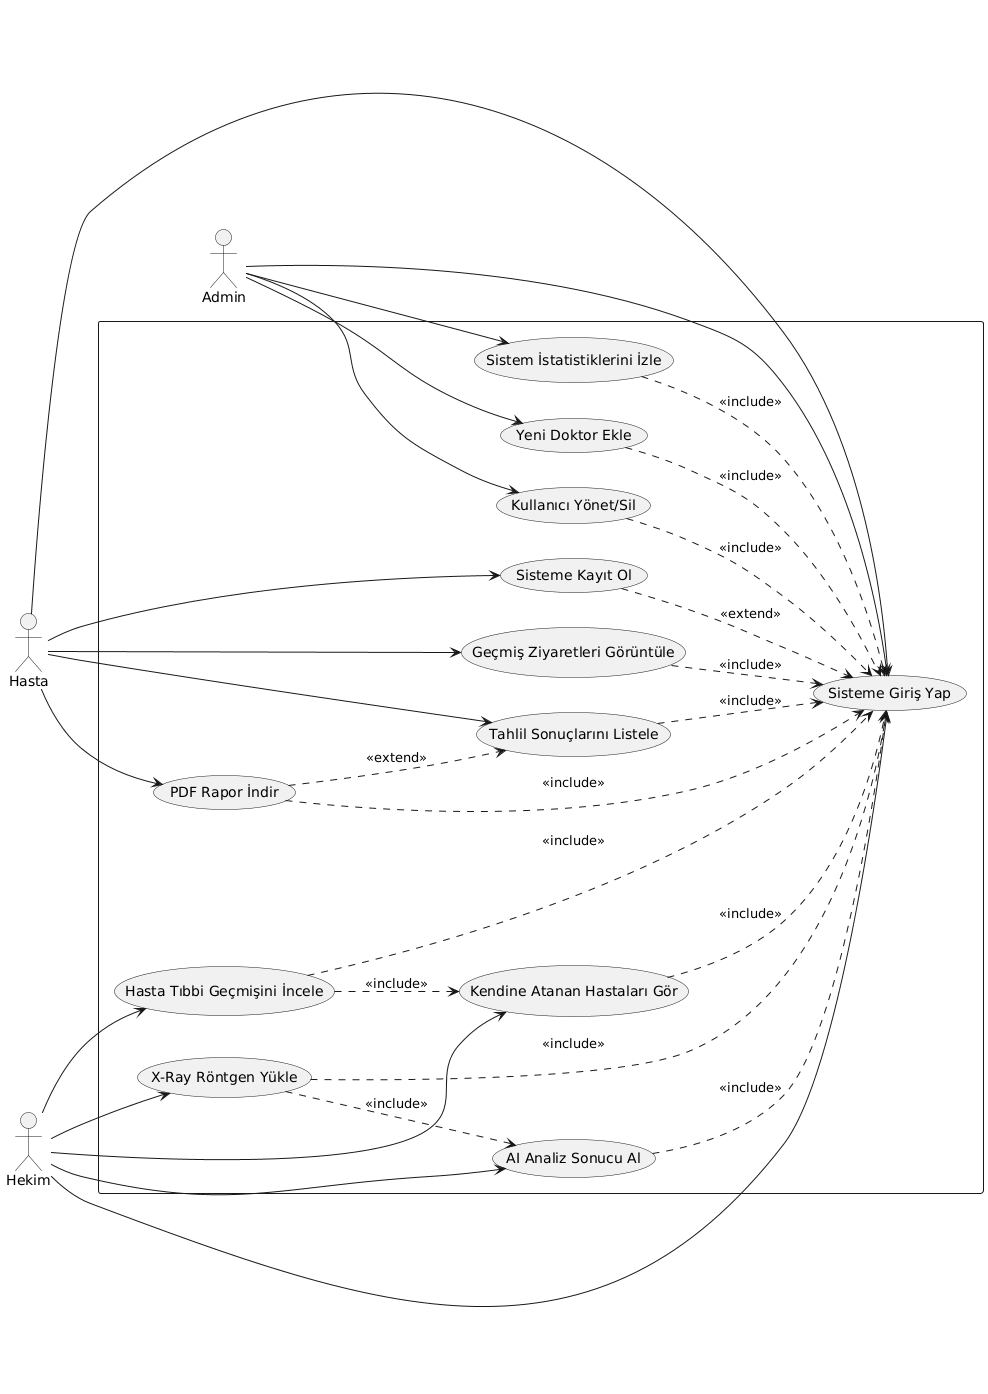

The diagram above was rendered by PlantUML. Its source (embedded in the PNG):
@startuml
left to right direction
skinparam packageStyle rectangle
actor "Hasta" as Hasta
actor "Hekim" as Hekim
actor "Admin" as Admin
package  {
  usecase "Sisteme Kayıt Ol" as UC1
  usecase "Sisteme Giriş Yap" as UC2
  
  usecase "Geçmiş Ziyaretleri Görüntüle" as UC3
  usecase "Tahlil Sonuçlarını Listele" as UC4
  usecase "PDF Rapor İndir" as UC5
  
  usecase "Kendine Atanan Hastaları Gör" as UC6
  usecase "Hasta Tıbbi Geçmişini İncele" as UC7
  usecase "X-Ray Röntgen Yükle" as UC8
  usecase "AI Analiz Sonucu Al" as UC9
  
  usecase "Sistem İstatistiklerini İzle" as UC10
  usecase "Yeni Doktor Ekle" as UC11
  usecase "Kullanıcı Yönet/Sil" as UC12
}

Hasta --> UC1
Hasta --> UC2
Hasta --> UC3
Hasta --> UC4
Hasta --> UC5

Hekim --> UC2
Hekim --> UC6
Hekim --> UC7
Hekim --> UC8
Hekim --> UC9

Admin --> UC2
Admin --> UC10
Admin --> UC11
Admin --> UC12

UC1 ..> UC2 : <<extend>>

UC3 ..> UC2 : <<include>>
UC4 ..> UC2 : <<include>>
UC5 ..> UC2 : <<include>>
UC6 ..> UC2 : <<include>>
UC7 ..> UC2 : <<include>>
UC8 ..> UC2 : <<include>>
UC9 ..> UC2 : <<include>>
UC10 ..> UC2 : <<include>>
UC11 ..> UC2 : <<include>>
UC12 ..> UC2 : <<include>>

UC7 ..> UC6 : <<include>>
UC5 ..> UC4 : <<extend>>
UC8 ..> UC9 : <<include>>
@enduml